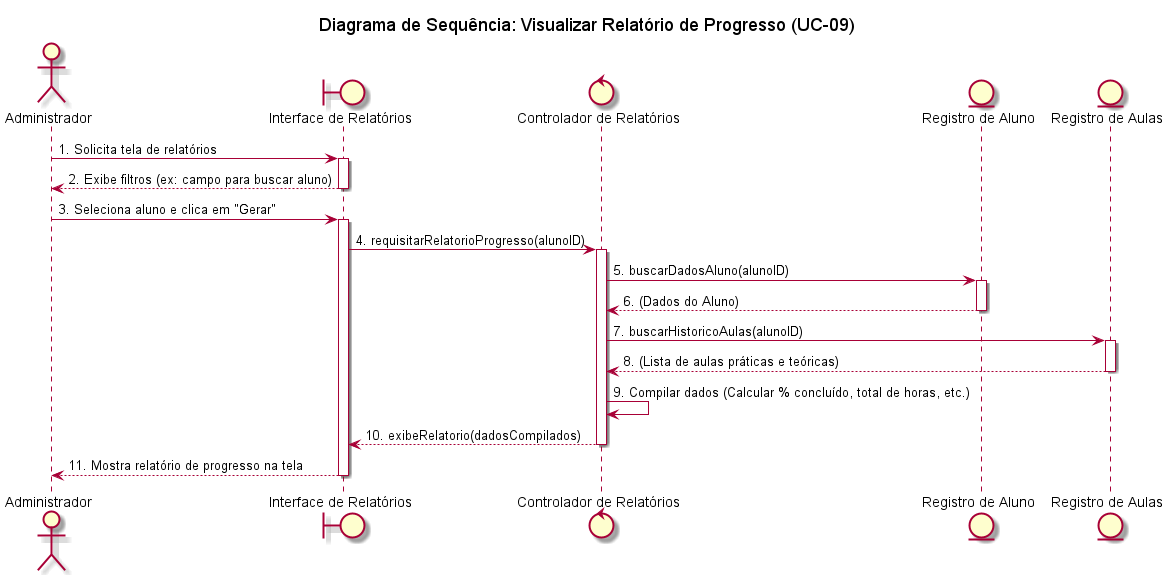

The diagram above was rendered by PlantUML. Its source (embedded in the PNG):
@startuml
title "Diagrama de Sequência: Visualizar Relatório de Progresso (UC-09)"


actor "Administrador" as admin
boundary "Interface de Relatórios" as ui
control "Controlador de Relatórios" as controller
entity "Registro de Aluno" as alunoDB
entity "Registro de Aulas" as aulaDB


admin -> ui : 1. Solicita tela de relatórios
activate ui
ui --> admin : 2. Exibe filtros (ex: campo para buscar aluno)
deactivate ui

admin -> ui : 3. Seleciona aluno e clica em "Gerar"
activate ui
ui -> controller : 4. requisitarRelatorioProgresso(alunoID)
activate controller


controller -> alunoDB : 5. buscarDadosAluno(alunoID)
activate alunoDB
alunoDB --> controller : 6. (Dados do Aluno)
deactivate alunoDB

controller -> aulaDB : 7. buscarHistoricoAulas(alunoID)
activate aulaDB
aulaDB --> controller : 8. (Lista de aulas práticas e teóricas)
deactivate aulaDB


controller -> controller : 9. Compilar dados (Calcular % concluído, total de horas, etc.)

controller --> ui : 10. exibeRelatorio(dadosCompilados)
deactivate controller

ui --> admin : 11. Mostra relatório de progresso na tela
deactivate ui

@enduml